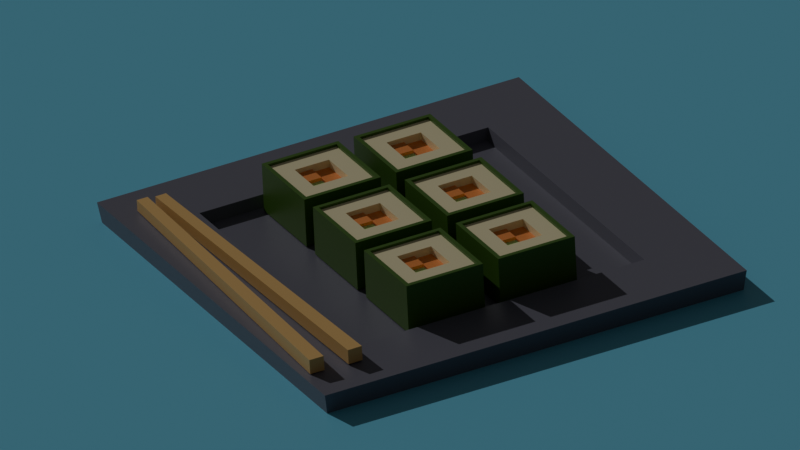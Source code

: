 # Source: 09_AddBackground.blend  (saved by Blender 4.2.66; exported with 4.5.12 LTS)
import bpy
from mathutils import Matrix  # noqa: F401  (used for matrix-valued properties, if any)

bpy.ops.wm.read_factory_settings(use_empty=True)
scene = bpy.context.scene
scene.name = 'Scene'

# ---- collections
col_collection = bpy.data.collections.new('Collection'); scene.collection.children.link(col_collection)

# ---- materials (node trees are filled in below, after node groups)
mat_material = bpy.data.materials.new('Material')
mat_material.alpha_threshold = 0.0
mat_material.use_transparent_shadow = False
mat_material.roughness = 0.5
mat_material.line_color = (0.0, 0.0, 0.0, 1.0)
mat_material_001 = bpy.data.materials.new('Material.001')
mat_material_002 = bpy.data.materials.new('Material.002')
mat_material_003 = bpy.data.materials.new('Material.003')
mat_material_004 = bpy.data.materials.new('Material.004')
mat_material_005 = bpy.data.materials.new('Material.005')
mat_material_006 = bpy.data.materials.new('Material.006')

# ---- material node trees
mat_material.use_nodes = True; mat_material.node_tree.nodes.clear()
_N = mat_material.node_tree.nodes; _L = mat_material.node_tree.links
n0 = _N.new('ShaderNodeOutputMaterial'); n0.name = 'Material Output'; n0.location = (300, 300)
n1 = _N.new('ShaderNodeBsdfPrincipled'); n1.name = 'Principled BSDF'; n1.location = (10, 300)
n1.inputs[0].default_value = (0.906, 0.8239, 0.5094, 1.0)
n1.inputs[3].default_value = 1.45
_L.new(n1.outputs[0], n0.inputs[0])
n0.is_active_output = True
mat_material_001.use_nodes = True; mat_material_001.node_tree.nodes.clear()
_N = mat_material_001.node_tree.nodes; _L = mat_material_001.node_tree.links
n0 = _N.new('ShaderNodeBsdfPrincipled'); n0.name = 'Principled BSDF'; n0.location = (10, 300)
n0.inputs[0].default_value = (0.9058, 0.3011, 0.07592, 1.0)
n1 = _N.new('ShaderNodeOutputMaterial'); n1.name = 'Material Output'; n1.location = (300, 300)
_L.new(n0.outputs[0], n1.inputs[0])
n1.is_active_output = True
mat_material_002.use_nodes = True; mat_material_002.node_tree.nodes.clear()
_N = mat_material_002.node_tree.nodes; _L = mat_material_002.node_tree.links
n0 = _N.new('ShaderNodeBsdfPrincipled'); n0.name = 'Principled BSDF'; n0.location = (10, 300)
n0.inputs[0].default_value = (0.5235, 0.8, 0.2691, 1.0)
n1 = _N.new('ShaderNodeOutputMaterial'); n1.name = 'Material Output'; n1.location = (300, 300)
_L.new(n0.outputs[0], n1.inputs[0])
n1.is_active_output = True
mat_material_003.use_nodes = True; mat_material_003.node_tree.nodes.clear()
_N = mat_material_003.node_tree.nodes; _L = mat_material_003.node_tree.links
n0 = _N.new('ShaderNodeBsdfPrincipled'); n0.name = 'Principled BSDF'; n0.location = (10, 300)
n0.inputs[0].default_value = (0.05867, 0.1607, 0.01153, 1.0)
n1 = _N.new('ShaderNodeOutputMaterial'); n1.name = 'Material Output'; n1.location = (300, 300)
_L.new(n0.outputs[0], n1.inputs[0])
n1.is_active_output = True
mat_material_004.use_nodes = True; mat_material_004.node_tree.nodes.clear()
_N = mat_material_004.node_tree.nodes; _L = mat_material_004.node_tree.links
n0 = _N.new('ShaderNodeBsdfPrincipled'); n0.name = 'Principled BSDF'; n0.location = (10, 300)
n0.inputs[0].default_value = (0.1504, 0.1464, 0.1887, 1.0)
n1 = _N.new('ShaderNodeOutputMaterial'); n1.name = 'Material Output'; n1.location = (300, 300)
_L.new(n0.outputs[0], n1.inputs[0])
n1.is_active_output = True
mat_material_005.use_nodes = True; mat_material_005.node_tree.nodes.clear()
_N = mat_material_005.node_tree.nodes; _L = mat_material_005.node_tree.links
n0 = _N.new('ShaderNodeBsdfPrincipled'); n0.name = 'Principled BSDF'; n0.location = (10, 300)
n0.inputs[0].default_value = (0.8, 0.5076, 0.1835, 1.0)
n1 = _N.new('ShaderNodeOutputMaterial'); n1.name = 'Material Output'; n1.location = (300, 300)
_L.new(n0.outputs[0], n1.inputs[0])
n1.is_active_output = True
mat_material_006.use_nodes = True; mat_material_006.node_tree.nodes.clear()
_N = mat_material_006.node_tree.nodes; _L = mat_material_006.node_tree.links
n0 = _N.new('ShaderNodeBsdfPrincipled'); n0.name = 'Principled BSDF'; n0.location = (10, 300)
n0.inputs[0].default_value = (0.1782, 0.5988, 0.8002, 1.0)
n1 = _N.new('ShaderNodeOutputMaterial'); n1.name = 'Material Output'; n1.location = (300, 300)
_L.new(n0.outputs[0], n1.inputs[0])
n1.is_active_output = True

# ---- world
world_world = bpy.data.worlds.new('World'); scene.world = world_world
world_world.use_nodes = True; world_world.node_tree.nodes.clear()
_N = world_world.node_tree.nodes; _L = world_world.node_tree.links
n0 = _N.new('ShaderNodeOutputWorld'); n0.name = 'World Output'; n0.location = (300, 300)
n1 = _N.new('ShaderNodeBackground'); n1.name = 'Background'; n1.location = (10, 300)
n1.inputs[0].default_value = (0.05088, 0.05088, 0.05088, 1.0)
_L.new(n1.outputs[0], n0.inputs[0])
n0.is_active_output = True
world_world.color = (0.05088, 0.05088, 0.05088)
world_world.sun_shadow_jitter_overblur = 0.0

# ---- cameras
cam_camera = bpy.data.cameras.new('Camera')
cam_camera.type = 'ORTHO'
cam_camera.clip_end = 100.0
cam_camera.ortho_scale = 13.5

# ---- lights
light_sun = bpy.data.lights.new('Sun', 'SUN')
light_sun.energy = 1.0

# ---- meshes
me_cube = bpy.data.meshes.new('Cube')
me_cube.from_pydata([(1.354, 1.312, 0.6477), (1.354, 1.312, -1.058), (1.354, -1.312, 0.6477), (1.354, -1.312, -1.058), (-1.354, 1.312, 0.6477), (-1.354, 1.312, -1.058), (-1.354, -1.312, 0.6477), (-1.354, -1.312, -1.058), (-1.354, 0.0, -1.058), (0.0, 1.312, -1.058), (0.0, -1.312, 0.6477), (1.354, 0.0, 0.6477), (0.0, -1.312, -1.058), (-1.354, 0.0, 0.6477), (0.0, 1.312, 0.6477), (1.354, 0.0, -1.058), (0.0, 0.0, -1.058), (0.0, 0.6558, 0.3582), (-1.354, -0.6558, -1.058), (-0.6772, 1.312, -1.058), (-0.6772, -1.312, 0.6477), (1.354, -0.6558, 0.6477), (0.6772, -1.312, -1.058), (-1.354, 0.6558, 0.6477), (0.6772, 1.312, 0.6477), (1.354, 0.6558, -1.058), (-1.354, 0.6558, -1.058), (0.6772, 1.312, -1.058), (0.6772, -1.312, 0.6477), (1.354, 0.6558, 0.6477), (-0.6772, -1.312, -1.058), (-1.354, -0.6558, 0.6477), (-0.6772, 1.312, 0.6477), (1.354, -0.6558, -1.058), (-1.508, -0.6558, 0.7426), (-1.508, -1.465, 0.7426), (-0.6772, 1.465, 0.7426), (-1.508, 1.465, 0.7426), (-1.508, 0.6558, 0.7426), (-1.508, 0.0, 0.7426), (0.6772, 1.465, 0.7426), (0.0, 1.465, 0.7426), (0.0, -0.6558, -1.058), (0.0, 0.6558, -1.058), (-0.6772, 0.0, -1.058), (0.6772, 0.0, -1.058), (0.0, -1.465, 0.7426), (0.6772, -1.465, 0.7426), (1.508, 0.0, 0.7426), (1.508, 0.6558, 0.7426), (-0.6772, -1.465, 0.7426), (1.508, -1.465, 0.7426), (1.508, -0.6558, 0.7426), (1.508, 1.465, 0.7426), (0.0, -0.6558, 0.6477), (0.0, 0.6558, 0.6477), (0.6772, 0.0, 0.6477), (-0.6772, 0.0, 0.6477), (-0.6772, 0.6558, 0.6477), (0.6772, 0.6558, 0.6477), (0.6772, -0.6558, 0.6477), (0.0, 1.312, 0.7426), (-0.6772, 1.312, 0.7426), (-1.354, 0.0, 0.7426), (-1.354, -0.6558, 0.7426), (1.354, 0.0, 0.7426), (1.354, 0.6558, 0.7426), (0.6772, 0.6558, -1.058), (-0.6772, 0.6558, -1.058), (-0.6772, -0.6558, -1.058), (0.0, -1.312, 0.7426), (0.6772, -1.312, 0.7426), (1.354, 1.312, 0.7426), (0.6772, 1.312, 0.7426), (-1.354, 1.312, 0.7426), (-1.354, 0.6558, 0.7426), (1.354, -1.312, 0.7426), (1.354, -0.6558, 0.7426), (0.6772, -0.6558, -1.058), (-1.354, -1.312, 0.7426), (-0.6772, -1.312, 0.7426), (-0.6772, -0.6558, 0.6477), (0.0, 0.6558, 0.475), (0.0, 0.0, 0.475), (-0.6772, 0.0, 0.475), (0.0, -0.6558, 0.475), (0.6772, 0.0, 0.475), (-0.6772, 0.6558, 0.475), (0.6772, 0.6558, 0.475), (0.6772, -0.6558, 0.475), (-0.6772, -0.6558, 0.475), (0.0, 0.0, 0.3582), (-0.6772, 0.0, 0.3582), (0.0, -0.6558, 0.3582), (0.6772, 0.0, 0.3582), (-0.6772, 0.6558, 0.3582), (0.6772, -0.6558, 0.3582), (-0.6772, -0.6558, 0.3582), (-1.508, -0.6558, -1.058), (-1.508, -1.465, -1.058), (-0.6772, 1.465, -1.058), (-1.508, 1.465, -1.058), (1.508, 1.465, -0.6316), (1.508, 1.465, -1.058), (-1.508, -1.465, 0.2213), (-1.508, -1.465, 0.6477), (1.508, -1.465, -0.6316), (1.508, -1.465, -1.058), (-1.508, 1.465, -0.6316), (-0.6772, -1.465, 0.6477), (1.508, -0.6558, 0.6477), (1.508, -1.465, 0.6477), (0.6772, -1.465, -1.058), (-1.508, 0.6558, 0.6477), (-1.508, 1.465, 0.6477), (0.6772, 1.465, 0.6477), (1.508, 1.465, 0.6477), (1.508, 0.6558, -1.058), (-1.508, 0.6558, -1.058), (-1.508, 0.0, -1.058), (0.6772, 1.465, -1.058), (0.0, 1.465, -1.058), (1.508, 1.465, 0.2213), (1.508, 1.465, -0.2052), (-1.508, -1.465, -0.6316), (-1.508, -1.465, -0.2052), (1.508, -1.465, 0.2213), (1.508, -1.465, -0.2052), (-1.508, 1.465, 0.2213), (-1.508, 1.465, -0.2052), (0.6772, -1.465, 0.6477), (0.0, -1.465, 0.6477), (1.508, 0.6558, 0.6477), (1.508, 0.0, 0.6477), (-0.6772, -1.465, -1.058), (0.0, -1.465, -1.058), (-1.508, -0.6558, 0.6477), (-1.508, 0.0, 0.6477), (-0.6772, 1.465, 0.6477), (0.0, 1.465, 0.6477), (1.508, -0.6558, -1.058), (1.508, 0.0, -1.058), (0.6772, 1.465, -0.2052), (-0.6772, 1.465, -0.2052), (0.0, 1.465, -0.2052), (0.0, 1.465, -0.6316), (0.0, 1.465, 0.2213), (1.508, -0.6558, -0.2052), (1.508, 0.6558, -0.2052), (1.508, 0.0, -0.2052), (1.508, 0.0, -0.6316), (1.508, 0.0, 0.2213), (-1.508, 0.6558, -0.2052), (-1.508, -0.6558, -0.2052), (-1.508, 0.0, -0.2052), (-1.508, 0.0, -0.6316), (-1.508, 0.0, 0.2213), (-0.6772, -1.465, -0.2052), (0.6772, -1.465, -0.2052), (0.0, -1.465, -0.2052), (0.0, -1.465, -0.6316), (0.0, -1.465, 0.2213), (0.6772, -1.465, 0.2213), (0.6772, -1.465, -0.6316), (-0.6772, -1.465, -0.6316), (-1.508, -0.6558, 0.2213), (-1.508, -0.6558, -0.6316), (-1.508, 0.6558, -0.6316), (1.508, 0.6558, 0.2213), (1.508, 0.6558, -0.6316), (1.508, -0.6558, -0.6316), (-0.6772, 1.465, 0.2213), (-0.6772, 1.465, -0.6316), (0.6772, 1.465, -0.6316), (0.6772, 1.465, 0.2213), (1.508, -0.6558, 0.2213), (-1.508, 0.6558, 0.2213), (-0.6772, -1.465, 0.2213)], [], [(81, 31, 6, 20), (11, 21, 77, 65), (131, 130, 47, 46), (78, 33, 3, 22), (130, 111, 51, 47), (10, 20, 80, 70), (0, 29, 66, 72), (2, 28, 71, 76), (24, 0, 72, 73), (23, 4, 74, 75), (32, 14, 61, 62), (31, 13, 63, 64), (69, 42, 12, 30), (68, 43, 16, 44), (67, 25, 15, 45), (21, 2, 76, 77), (116, 115, 40, 53), (20, 6, 79, 80), (115, 139, 41, 40), (29, 11, 65, 66), (114, 113, 38, 37), (60, 54, 10, 28), (54, 60, 89, 85), (58, 23, 13, 57), (55, 58, 87, 82), (14, 32, 58, 55), (32, 4, 23, 58), (29, 59, 56, 11), (0, 24, 59, 29), (24, 14, 55, 59), (21, 60, 28, 2), (11, 56, 60, 21), (56, 59, 88, 86), (79, 64, 34, 35), (74, 62, 36, 37), (63, 75, 38, 39), (61, 73, 40, 41), (71, 70, 46, 47), (66, 65, 48, 49), (80, 79, 35, 50), (77, 76, 51, 52), (64, 63, 39, 34), (62, 61, 41, 36), (75, 74, 37, 38), (73, 72, 53, 40), (76, 71, 47, 51), (72, 66, 49, 53), (70, 80, 50, 46), (65, 77, 52, 48), (113, 137, 39, 38), (19, 5, 101, 100), (43, 67, 45, 16), (9, 27, 67, 43), (27, 1, 25, 67), (26, 68, 44, 8), (5, 19, 68, 26), (19, 9, 43, 68), (18, 69, 30, 7), (8, 44, 69, 18), (44, 16, 42, 69), (7, 30, 134, 99), (139, 138, 36, 41), (18, 7, 99, 98), (28, 10, 70, 71), (27, 9, 121, 120), (138, 114, 37, 36), (26, 8, 119, 118), (25, 1, 103, 117), (14, 24, 73, 61), (33, 15, 141, 140), (137, 136, 34, 39), (9, 19, 100, 121), (136, 105, 35, 34), (22, 3, 107, 112), (8, 18, 98, 119), (13, 23, 75, 63), (1, 27, 120, 103), (111, 110, 52, 51), (30, 12, 135, 134), (5, 26, 118, 101), (4, 32, 62, 74), (110, 133, 48, 52), (15, 25, 117, 141), (105, 109, 50, 35), (42, 78, 22, 12), (16, 45, 78, 42), (45, 15, 33, 78), (6, 31, 64, 79), (3, 33, 140, 107), (109, 131, 46, 50), (133, 132, 49, 48), (12, 22, 112, 135), (132, 116, 53, 49), (54, 81, 20, 10), (81, 54, 85, 90), (57, 13, 31, 81), (88, 82, 83, 86), (83, 82, 17, 91), (90, 85, 93, 97), (87, 84, 92, 95), (58, 57, 84, 87), (60, 56, 86, 89), (59, 55, 82, 88), (57, 81, 90, 84), (17, 95, 92, 91), (94, 91, 93, 96), (91, 92, 97, 93), (85, 89, 96, 93), (82, 87, 95, 17), (86, 83, 91, 94), (84, 90, 97, 92), (89, 86, 94, 96), (177, 109, 105, 104), (176, 113, 114, 128), (175, 110, 111, 126), (174, 115, 116, 122), (173, 142, 123, 102), (172, 143, 144, 145), (171, 138, 139, 146), (170, 147, 127, 106), (169, 148, 149, 150), (168, 132, 133, 151), (167, 152, 129, 108), (166, 153, 154, 155), (165, 136, 137, 156), (164, 157, 125, 124), (163, 158, 159, 160), (162, 130, 131, 161), (158, 162, 161, 159), (127, 126, 162, 158), (126, 111, 130, 162), (112, 163, 160, 135), (107, 106, 163, 112), (106, 127, 158, 163), (134, 164, 124, 99), (135, 160, 164, 134), (160, 159, 157, 164), (153, 165, 156, 154), (125, 104, 165, 153), (104, 105, 136, 165), (98, 166, 155, 119), (99, 124, 166, 98), (124, 125, 153, 166), (118, 167, 108, 101), (119, 155, 167, 118), (155, 154, 152, 167), (148, 168, 151, 149), (123, 122, 168, 148), (122, 116, 132, 168), (117, 169, 150, 141), (103, 102, 169, 117), (102, 123, 148, 169), (140, 170, 106, 107), (141, 150, 170, 140), (150, 149, 147, 170), (143, 171, 146, 144), (129, 128, 171, 143), (128, 114, 138, 171), (100, 172, 145, 121), (101, 108, 172, 100), (108, 129, 143, 172), (120, 173, 102, 103), (121, 145, 173, 120), (145, 144, 142, 173), (142, 174, 122, 123), (144, 146, 174, 142), (146, 139, 115, 174), (147, 175, 126, 127), (149, 151, 175, 147), (151, 133, 110, 175), (152, 176, 128, 129), (154, 156, 176, 152), (156, 137, 113, 176), (157, 177, 104, 125), (159, 161, 177, 157), (161, 131, 109, 177)])
me_cube.polygons.foreach_set('material_index', [0, 3, 3, 0, 3, 3, 3, 3, 3, 3, 3, 3, 0, 0, 0, 3, 3, 3, 3, 3, 3, 0, 0, 0, 0, 0, 0, 0, 0, 0, 0, 0, 0, 3, 3, 3, 3, 3, 3, 3, 3, 3, 3, 3, 3, 3, 3, 3, 3, 3, 3, 0, 0, 0, 0, 0, 0, 0, 0, 0, 3, 3, 3, 3, 3, 3, 3, 3, 3, 3, 3, 3, 3, 3, 3, 3, 3, 3, 3, 3, 3, 3, 3, 3, 0, 0, 0, 3, 3, 3, 3, 3, 3, 0, 0, 0, 1, 1, 0, 0, 0, 0, 0, 0, 2, 1, 1, 0, 0, 1, 0, 0, 3, 3, 3, 3, 3, 3, 3, 3, 3, 3, 3, 3, 3, 3, 3, 3, 3, 3, 3, 3, 3, 3, 3, 3, 3, 3, 3, 3, 3, 3, 3, 3, 3, 3, 3, 3, 3, 3, 3, 3, 3, 3, 3, 3, 3, 3, 3, 3, 3, 3, 3, 3, 3, 3, 3, 3, 3, 3, 3, 3, 3, 3, 3, 3])
_uv = me_cube.uv_layers.new(name='UVMap')
_uv.uv.foreach_set('vector', [0.8125, 0.6875, 0.875, 0.6875, 0.875, 0.75, 0.8125, 0.75, 0.625, 0.625, 0.625, 0.6875, 0.625, 0.6875, 0.625, 0.625, 0.625, 0.875, 0.625, 0.8125, 0.625, 0.8125, 0.625, 0.875, 0.3125, 0.6875, 0.375, 0.6875, 0.375, 0.75, 0.3125, 0.75, 0.625, 0.8125, 0.625, 0.75, 0.625, 0.75, 0.625, 0.8125, 0.75, 0.75, 0.8125, 0.75, 0.8125, 0.75, 0.75, 0.75, 0.625, 0.5, 0.625, 0.5625, 0.625, 0.5625, 0.625, 0.5, 0.625, 0.75, 0.6875, 0.75, 0.6875, 0.75, 0.625, 0.75, 0.6875, 0.5, 0.625, 0.5, 0.625, 0.5, 0.6875, 0.5, 0.875, 0.5625, 0.875, 0.5, 0.875, 0.5, 0.875, 0.5625, 0.8125, 0.5, 0.75, 0.5, 0.75, 0.5, 0.8125, 0.5, 0.875, 0.6875, 0.875, 0.625, 0.875, 0.625, 0.875, 0.6875, 0.1875, 0.6875, 0.25, 0.6875, 0.25, 0.75, 0.1875, 0.75, 0.1875, 0.5625, 0.25, 0.5625, 0.25, 0.625, 0.1875, 0.625, 0.3125, 0.5625, 0.375, 0.5625, 0.375, 0.625, 0.3125, 0.625, 0.625, 0.6875, 0.625, 0.75, 0.625, 0.75, 0.625, 0.6875, 0.625, 0.5, 0.625, 0.4375, 0.625, 0.4375, 0.625, 0.5, 0.8125, 0.75, 0.875, 0.75, 0.875, 0.75, 0.8125, 0.75, 0.625, 0.4375, 0.625, 0.375, 0.625, 0.375, 0.625, 0.4375, 0.625, 0.5625, 0.625, 0.625, 0.625, 0.625, 0.625, 0.5625, 0.625, 0.25, 0.625, 0.1875, 0.625, 0.1875, 0.625, 0.25, 0.6875, 0.6875, 0.75, 0.6875, 0.75, 0.75, 0.6875, 0.75, 0.75, 0.6875, 0.6875, 0.6875, 0.6875, 0.6875, 0.75, 0.6875, 0.8125, 0.5625, 0.875, 0.5625, 0.875, 0.625, 0.8125, 0.625, 0.75, 0.5625, 0.8125, 0.5625, 0.8125, 0.5625, 0.75, 0.5625, 0.75, 0.5, 0.8125, 0.5, 0.8125, 0.5625, 0.75, 0.5625, 0.8125, 0.5, 0.875, 0.5, 0.875, 0.5625, 0.8125, 0.5625, 0.625, 0.5625, 0.6875, 0.5625, 0.6875, 0.625, 0.625, 0.625, 0.625, 0.5, 0.6875, 0.5, 0.6875, 0.5625, 0.625, 0.5625, 0.6875, 0.5, 0.75, 0.5, 0.75, 0.5625, 0.6875, 0.5625, 0.625, 0.6875, 0.6875, 0.6875, 0.6875, 0.75, 0.625, 0.75, 0.625, 0.625, 0.6875, 0.625, 0.6875, 0.6875, 0.625, 0.6875, 0.6875, 0.625, 0.6875, 0.5625, 0.6875, 0.5625, 0.6875, 0.625, 0.875, 0.75, 0.875, 0.6875, 0.875, 0.6875, 0.875, 0.75, 0.875, 0.5, 0.8125, 0.5, 0.8125, 0.5, 0.875, 0.5, 0.875, 0.625, 0.875, 0.5625, 0.875, 0.5625, 0.875, 0.625, 0.75, 0.5, 0.6875, 0.5, 0.6875, 0.5, 0.75, 0.5, 0.6875, 0.75, 0.75, 0.75, 0.75, 0.75, 0.6875, 0.75, 0.625, 0.5625, 0.625, 0.625, 0.625, 0.625, 0.625, 0.5625, 0.8125, 0.75, 0.875, 0.75, 0.875, 0.75, 0.8125, 0.75, 0.625, 0.6875, 0.625, 0.75, 0.625, 0.75, 0.625, 0.6875, 0.875, 0.6875, 0.875, 0.625, 0.875, 0.625, 0.875, 0.6875, 0.8125, 0.5, 0.75, 0.5, 0.75, 0.5, 0.8125, 0.5, 0.875, 0.5625, 0.875, 0.5, 0.875, 0.5, 0.875, 0.5625, 0.6875, 0.5, 0.625, 0.5, 0.625, 0.5, 0.6875, 0.5, 0.625, 0.75, 0.6875, 0.75, 0.6875, 0.75, 0.625, 0.75, 0.625, 0.5, 0.625, 0.5625, 0.625, 0.5625, 0.625, 0.5, 0.75, 0.75, 0.8125, 0.75, 0.8125, 0.75, 0.75, 0.75, 0.625, 0.625, 0.625, 0.6875, 0.625, 0.6875, 0.625, 0.625, 0.625, 0.1875, 0.625, 0.125, 0.625, 0.125, 0.625, 0.1875, 0.1875, 0.5, 0.125, 0.5, 0.125, 0.5, 0.1875, 0.5, 0.25, 0.5625, 0.3125, 0.5625, 0.3125, 0.625, 0.25, 0.625, 0.25, 0.5, 0.3125, 0.5, 0.3125, 0.5625, 0.25, 0.5625, 0.3125, 0.5, 0.375, 0.5, 0.375, 0.5625, 0.3125, 0.5625, 0.125, 0.5625, 0.1875, 0.5625, 0.1875, 0.625, 0.125, 0.625, 0.125, 0.5, 0.1875, 0.5, 0.1875, 0.5625, 0.125, 0.5625, 0.1875, 0.5, 0.25, 0.5, 0.25, 0.5625, 0.1875, 0.5625, 0.125, 0.6875, 0.1875, 0.6875, 0.1875, 0.75, 0.125, 0.75, 0.125, 0.625, 0.1875, 0.625, 0.1875, 0.6875, 0.125, 0.6875, 0.1875, 0.625, 0.25, 0.625, 0.25, 0.6875, 0.1875, 0.6875, 0.125, 0.75, 0.1875, 0.75, 0.1875, 0.75, 0.125, 0.75, 0.625, 0.375, 0.625, 0.3125, 0.625, 0.3125, 0.625, 0.375, 0.125, 0.6875, 0.125, 0.75, 0.125, 0.75, 0.125, 0.6875, 0.6875, 0.75, 0.75, 0.75, 0.75, 0.75, 0.6875, 0.75, 0.3125, 0.5, 0.25, 0.5, 0.25, 0.5, 0.3125, 0.5, 0.625, 0.3125, 0.625, 0.25, 0.625, 0.25, 0.625, 0.3125, 0.125, 0.5625, 0.125, 0.625, 0.125, 0.625, 0.125, 0.5625, 0.375, 0.5625, 0.375, 0.5, 0.375, 0.5, 0.375, 0.5625, 0.75, 0.5, 0.6875, 0.5, 0.6875, 0.5, 0.75, 0.5, 0.375, 0.6875, 0.375, 0.625, 0.375, 0.625, 0.375, 0.6875, 0.625, 0.125, 0.625, 0.0625, 0.625, 0.0625, 0.625, 0.125, 0.25, 0.5, 0.1875, 0.5, 0.1875, 0.5, 0.25, 0.5, 0.625, 0.0625, 0.625, 0.0, 0.625, 0.0, 0.625, 0.0625, 0.3125, 0.75, 0.375, 0.75, 0.375, 0.75, 0.3125, 0.75, 0.125, 0.625, 0.125, 0.6875, 0.125, 0.6875, 0.125, 0.625, 0.875, 0.625, 0.875, 0.5625, 0.875, 0.5625, 0.875, 0.625, 0.375, 0.5, 0.3125, 0.5, 0.3125, 0.5, 0.375, 0.5, 0.625, 0.75, 0.625, 0.6875, 0.625, 0.6875, 0.625, 0.75, 0.1875, 0.75, 0.25, 0.75, 0.25, 0.75, 0.1875, 0.75, 0.125, 0.5, 0.125, 0.5625, 0.125, 0.5625, 0.125, 0.5, 0.875, 0.5, 0.8125, 0.5, 0.8125, 0.5, 0.875, 0.5, 0.625, 0.6875, 0.625, 0.625, 0.625, 0.625, 0.625, 0.6875, 0.375, 0.625, 0.375, 0.5625, 0.375, 0.5625, 0.375, 0.625, 0.625, 1.0, 0.625, 0.9375, 0.625, 0.9375, 0.625, 1.0, 0.25, 0.6875, 0.3125, 0.6875, 0.3125, 0.75, 0.25, 0.75, 0.25, 0.625, 0.3125, 0.625, 0.3125, 0.6875, 0.25, 0.6875, 0.3125, 0.625, 0.375, 0.625, 0.375, 0.6875, 0.3125, 0.6875, 0.875, 0.75, 0.875, 0.6875, 0.875, 0.6875, 0.875, 0.75, 0.375, 0.75, 0.375, 0.6875, 0.375, 0.6875, 0.375, 0.75, 0.625, 0.9375, 0.625, 0.875, 0.625, 0.875, 0.625, 0.9375, 0.625, 0.625, 0.625, 0.5625, 0.625, 0.5625, 0.625, 0.625, 0.25, 0.75, 0.3125, 0.75, 0.3125, 0.75, 0.25, 0.75, 0.625, 0.5625, 0.625, 0.5, 0.625, 0.5, 0.625, 0.5625, 0.75, 0.6875, 0.8125, 0.6875, 0.8125, 0.75, 0.75, 0.75, 0.8125, 0.6875, 0.75, 0.6875, 0.75, 0.6875, 0.8125, 0.6875, 0.8125, 0.625, 0.875, 0.625, 0.875, 0.6875, 0.8125, 0.6875, 0.6875, 0.5625, 0.75, 0.5625, 0.75, 0.625, 0.6875, 0.625, 0.75, 0.625, 0.75, 0.5625, 0.75, 0.5625, 0.75, 0.625, 0.8125, 0.6875, 0.75, 0.6875, 0.75, 0.6875, 0.8125, 0.6875, 0.8125, 0.5625, 0.8125, 0.625, 0.8125, 0.625, 0.8125, 0.5625, 0.8125, 0.5625, 0.8125, 0.625, 0.8125, 0.625, 0.8125, 0.5625, 0.6875, 0.6875, 0.6875, 0.625, 0.6875, 0.625, 0.6875, 0.6875, 0.6875, 0.5625, 0.75, 0.5625, 0.75, 0.5625, 0.6875, 0.5625, 0.8125, 0.625, 0.8125, 0.6875, 0.8125, 0.6875, 0.8125, 0.625, 0.75, 0.5625, 0.8125, 0.5625, 0.8125, 0.625, 0.75, 0.625, 0.6875, 0.625, 0.75, 0.625, 0.75, 0.6875, 0.6875, 0.6875, 0.75, 0.625, 0.8125, 0.625, 0.8125, 0.6875, 0.75, 0.6875, 0.75, 0.6875, 0.6875, 0.6875, 0.6875, 0.6875, 0.75, 0.6875, 0.75, 0.5625, 0.8125, 0.5625, 0.8125, 0.5625, 0.75, 0.5625, 0.6875, 0.625, 0.75, 0.625, 0.75, 0.625, 0.6875, 0.625, 0.8125, 0.625, 0.8125, 0.6875, 0.8125, 0.6875, 0.8125, 0.625, 0.6875, 0.6875, 0.6875, 0.625, 0.6875, 0.625, 0.6875, 0.6875, 0.5625, 0.9375, 0.625, 0.9375, 0.625, 1.0, 0.5625, 1.0, 0.5625, 0.1875, 0.625, 0.1875, 0.625, 0.25, 0.5625, 0.25, 0.5625, 0.6875, 0.625, 0.6875, 0.625, 0.75, 0.5625, 0.75, 0.5625, 0.4375, 0.625, 0.4375, 0.625, 0.5, 0.5625, 0.5, 0.4375, 0.4375, 0.5, 0.4375, 0.5, 0.5, 0.4375, 0.5, 0.4375, 0.3125, 0.5, 0.3125, 0.5, 0.375, 0.4375, 0.375, 0.5625, 0.3125, 0.625, 0.3125, 0.625, 0.375, 0.5625, 0.375, 0.4375, 0.6875, 0.5, 0.6875, 0.5, 0.75, 0.4375, 0.75, 0.4375, 0.5625, 0.5, 0.5625, 0.5, 0.625, 0.4375, 0.625, 0.5625, 0.5625, 0.625, 0.5625, 0.625, 0.625, 0.5625, 0.625, 0.4375, 0.1875, 0.5, 0.1875, 0.5, 0.25, 0.4375, 0.25, 0.4375, 0.0625, 0.5, 0.0625, 0.5, 0.125, 0.4375, 0.125, 0.5625, 0.0625, 0.625, 0.0625, 0.625, 0.125, 0.5625, 0.125, 0.4375, 0.9375, 0.5, 0.9375, 0.5, 1.0, 0.4375, 1.0, 0.4375, 0.8125, 0.5, 0.8125, 0.5, 0.875, 0.4375, 0.875, 0.5625, 0.8125, 0.625, 0.8125, 0.625, 0.875, 0.5625, 0.875, 0.5, 0.8125, 0.5625, 0.8125, 0.5625, 0.875, 0.5, 0.875, 0.5, 0.75, 0.5625, 0.75, 0.5625, 0.8125, 0.5, 0.8125, 0.5625, 0.75, 0.625, 0.75, 0.625, 0.8125, 0.5625, 0.8125, 0.375, 0.8125, 0.4375, 0.8125, 0.4375, 0.875, 0.375, 0.875, 0.375, 0.75, 0.4375, 0.75, 0.4375, 0.8125, 0.375, 0.8125, 0.4375, 0.75, 0.5, 0.75, 0.5, 0.8125, 0.4375, 0.8125, 0.375, 0.9375, 0.4375, 0.9375, 0.4375, 1.0, 0.375, 1.0, 0.375, 0.875, 0.4375, 0.875, 0.4375, 0.9375, 0.375, 0.9375, 0.4375, 0.875, 0.5, 0.875, 0.5, 0.9375, 0.4375, 0.9375, 0.5, 0.0625, 0.5625, 0.0625, 0.5625, 0.125, 0.5, 0.125, 0.5, 0.0, 0.5625, 0.0, 0.5625, 0.0625, 0.5, 0.0625, 0.5625, 0.0, 0.625, 0.0, 0.625, 0.0625, 0.5625, 0.0625, 0.375, 0.0625, 0.4375, 0.0625, 0.4375, 0.125, 0.375, 0.125, 0.375, 0.0, 0.4375, 0.0, 0.4375, 0.0625, 0.375, 0.0625, 0.4375, 0.0, 0.5, 0.0, 0.5, 0.0625, 0.4375, 0.0625, 0.375, 0.1875, 0.4375, 0.1875, 0.4375, 0.25, 0.375, 0.25, 0.375, 0.125, 0.4375, 0.125, 0.4375, 0.1875, 0.375, 0.1875, 0.4375, 0.125, 0.5, 0.125, 0.5, 0.1875, 0.4375, 0.1875, 0.5, 0.5625, 0.5625, 0.5625, 0.5625, 0.625, 0.5, 0.625, 0.5, 0.5, 0.5625, 0.5, 0.5625, 0.5625, 0.5, 0.5625, 0.5625, 0.5, 0.625, 0.5, 0.625, 0.5625, 0.5625, 0.5625, 0.375, 0.5625, 0.4375, 0.5625, 0.4375, 0.625, 0.375, 0.625, 0.375, 0.5, 0.4375, 0.5, 0.4375, 0.5625, 0.375, 0.5625, 0.4375, 0.5, 0.5, 0.5, 0.5, 0.5625, 0.4375, 0.5625, 0.375, 0.6875, 0.4375, 0.6875, 0.4375, 0.75, 0.375, 0.75, 0.375, 0.625, 0.4375, 0.625, 0.4375, 0.6875, 0.375, 0.6875, 0.4375, 0.625, 0.5, 0.625, 0.5, 0.6875, 0.4375, 0.6875, 0.5, 0.3125, 0.5625, 0.3125, 0.5625, 0.375, 0.5, 0.375, 0.5, 0.25, 0.5625, 0.25, 0.5625, 0.3125, 0.5, 0.3125, 0.5625, 0.25, 0.625, 0.25, 0.625, 0.3125, 0.5625, 0.3125, 0.375, 0.3125, 0.4375, 0.3125, 0.4375, 0.375, 0.375, 0.375, 0.375, 0.25, 0.4375, 0.25, 0.4375, 0.3125, 0.375, 0.3125, 0.4375, 0.25, 0.5, 0.25, 0.5, 0.3125, 0.4375, 0.3125, 0.375, 0.4375, 0.4375, 0.4375, 0.4375, 0.5, 0.375, 0.5, 0.375, 0.375, 0.4375, 0.375, 0.4375, 0.4375, 0.375, 0.4375, 0.4375, 0.375, 0.5, 0.375, 0.5, 0.4375, 0.4375, 0.4375, 0.5, 0.4375, 0.5625, 0.4375, 0.5625, 0.5, 0.5, 0.5, 0.5, 0.375, 0.5625, 0.375, 0.5625, 0.4375, 0.5, 0.4375, 0.5625, 0.375, 0.625, 0.375, 0.625, 0.4375, 0.5625, 0.4375, 0.5, 0.6875, 0.5625, 0.6875, 0.5625, 0.75, 0.5, 0.75, 0.5, 0.625, 0.5625, 0.625, 0.5625, 0.6875, 0.5, 0.6875, 0.5625, 0.625, 0.625, 0.625, 0.625, 0.6875, 0.5625, 0.6875, 0.5, 0.1875, 0.5625, 0.1875, 0.5625, 0.25, 0.5, 0.25, 0.5, 0.125, 0.5625, 0.125, 0.5625, 0.1875, 0.5, 0.1875, 0.5625, 0.125, 0.625, 0.125, 0.625, 0.1875, 0.5625, 0.1875, 0.5, 0.9375, 0.5625, 0.9375, 0.5625, 1.0, 0.5, 1.0, 0.5, 0.875, 0.5625, 0.875, 0.5625, 0.9375, 0.5, 0.9375, 0.5625, 0.875, 0.625, 0.875, 0.625, 0.9375, 0.5625, 0.9375])
me_cube.materials.append(mat_material)
me_cube.materials.append(mat_material_001)
me_cube.materials.append(mat_material_002)
me_cube.materials.append(mat_material_003)
me_cube.use_mirror_vertex_groups = False
me_cube.update()
me_plane = bpy.data.meshes.new('Plane')
me_plane.from_pydata([(-1.0, -1.0, 0.0), (1.0, -1.0, 0.0), (-1.0, 1.0, 0.0), (1.0, 1.0, 0.0), (-0.6936, 0.6936, 0.09545), (-0.6936, -0.6936, 0.09545), (0.6936, -0.6936, 0.09545), (0.6936, 0.6936, 0.09545), (-1.013, 1.013, 0.09545), (-1.013, -1.013, 0.09545), (1.013, -1.013, 0.09545), (1.013, 1.013, 0.09545), (-0.6773, 0.6773, 0.042), (-0.6773, -0.6773, 0.042), (0.6773, -0.6773, 0.042), (0.6773, 0.6773, 0.042)], [], [(0, 2, 3, 1), (7, 4, 12, 15), (1, 3, 11, 10), (2, 0, 9, 8), (3, 2, 8, 11), (0, 1, 10, 9), (5, 4, 8, 9), (6, 5, 9, 10), (7, 6, 10, 11), (4, 7, 11, 8), (13, 14, 15, 12), (5, 6, 14, 13), (6, 7, 15, 14), (4, 5, 13, 12)])
_uv = me_plane.uv_layers.new(name='UVMap')
_uv.uv.foreach_set('vector', [0.0, 0.0, 0.0, 1.0, 1.0, 1.0, 1.0, 0.0, 0.8182, 0.8182, 0.1818, 0.8182, 0.1818, 0.8182, 0.8182, 0.8182, 1.0, 0.0, 1.0, 1.0, 1.0, 1.0, 1.0, 0.0, 0.0, 1.0, 0.0, 0.0, 0.0, 0.0, 0.0, 1.0, 1.0, 1.0, 0.0, 1.0, 0.0, 1.0, 1.0, 1.0, 0.0, 0.0, 1.0, 0.0, 1.0, 0.0, 0.0, 0.0, 0.1818, 0.1818, 0.1818, 0.8182, 0.0, 1.0, 0.0, 0.0, 0.8182, 0.1818, 0.1818, 0.1818, 0.0, 0.0, 1.0, 0.0, 0.8182, 0.8182, 0.8182, 0.1818, 1.0, 0.0, 1.0, 1.0, 0.1818, 0.8182, 0.8182, 0.8182, 1.0, 1.0, 0.0, 1.0, 0.1818, 0.1818, 0.8182, 0.1818, 0.8182, 0.8182, 0.1818, 0.8182, 0.1818, 0.1818, 0.8182, 0.1818, 0.8182, 0.1818, 0.1818, 0.1818, 0.8182, 0.1818, 0.8182, 0.8182, 0.8182, 0.8182, 0.8182, 0.1818, 0.1818, 0.8182, 0.1818, 0.1818, 0.1818, 0.1818, 0.1818, 0.8182])
me_plane.materials.append(mat_material_004)
me_plane.update()
me_cube_001 = bpy.data.meshes.new('Cube.001')
me_cube_001.from_pydata([(-1.0, -1.0, -1.0), (-1.0, -1.0, 1.0), (-1.0, 1.0, -1.0), (-1.0, 1.0, 1.0), (1.0, -0.7643, -0.7643), (1.0, -0.7643, 0.7643), (1.0, 0.7643, -0.7643), (1.0, 0.7643, 0.7643)], [], [(0, 1, 3, 2), (2, 3, 7, 6), (6, 7, 5, 4), (4, 5, 1, 0), (2, 6, 4, 0), (7, 3, 1, 5)])
_uv = me_cube_001.uv_layers.new(name='UVMap')
_uv.uv.foreach_set('vector', [0.375, 0.0, 0.625, 0.0, 0.625, 0.25, 0.375, 0.25, 0.375, 0.25, 0.625, 0.25, 0.625, 0.5, 0.375, 0.5, 0.375, 0.5, 0.625, 0.5, 0.625, 0.75, 0.375, 0.75, 0.375, 0.75, 0.625, 0.75, 0.625, 1.0, 0.375, 1.0, 0.125, 0.5, 0.375, 0.5, 0.375, 0.75, 0.125, 0.75, 0.625, 0.5, 0.875, 0.5, 0.875, 0.75, 0.625, 0.75])
me_cube_001.materials.append(mat_material_005)
me_cube_001.update()
me_cube_002 = bpy.data.meshes.new('Cube.002')
me_cube_002.from_pydata([(-1.0, -1.0, -1.0), (-1.0, -1.0, 1.0), (-1.0, 1.0, -1.0), (-1.0, 1.0, 1.0), (1.0, -0.7643, -0.7643), (1.0, -0.7643, 0.7643), (1.0, 0.7643, -0.7643), (1.0, 0.7643, 0.7643)], [], [(0, 1, 3, 2), (2, 3, 7, 6), (6, 7, 5, 4), (4, 5, 1, 0), (2, 6, 4, 0), (7, 3, 1, 5)])
_uv = me_cube_002.uv_layers.new(name='UVMap')
_uv.uv.foreach_set('vector', [0.375, 0.0, 0.625, 0.0, 0.625, 0.25, 0.375, 0.25, 0.375, 0.25, 0.625, 0.25, 0.625, 0.5, 0.375, 0.5, 0.375, 0.5, 0.625, 0.5, 0.625, 0.75, 0.375, 0.75, 0.375, 0.75, 0.625, 0.75, 0.625, 1.0, 0.375, 1.0, 0.125, 0.5, 0.375, 0.5, 0.375, 0.75, 0.125, 0.75, 0.625, 0.5, 0.875, 0.5, 0.875, 0.75, 0.625, 0.75])
me_cube_002.materials.append(mat_material_005)
me_cube_002.update()
me_plane_001 = bpy.data.meshes.new('Plane.001')
me_plane_001.from_pydata([(-1.0, -1.0, 0.0), (1.0, -1.0, 0.0), (-1.0, 1.0, 0.0), (1.0, 1.0, 0.0)], [], [(0, 1, 3, 2)])
_uv = me_plane_001.uv_layers.new(name='UVMap')
_uv.uv.foreach_set('vector', [0.0, 0.0, 1.0, 0.0, 1.0, 1.0, 0.0, 1.0])
me_plane_001.materials.append(mat_material_006)
me_plane_001.update()

# ---- objects
ob_sushi = bpy.data.objects.new('Sushi', me_cube)
ob_camera = bpy.data.objects.new('Camera', cam_camera)
ob_plane = bpy.data.objects.new('Plane', me_plane)
ob_cube = bpy.data.objects.new('Cube', me_cube_001)
ob_cube_001 = bpy.data.objects.new('Cube.001', me_cube_002)
ob_sun = bpy.data.objects.new('Sun', light_sun)
ob_plane_001 = bpy.data.objects.new('Plane.001', me_plane_001)

# ---- transforms, parenting, visibility, modifiers, constraints
ob_sushi.location = (-1.816, -0.8465, 0.7192)
ob_sushi.scale = (0.5014, 0.5014, 0.5014)
ob_sushi.lock_rotations_4d = False
ob_sushi.empty_display_type = 'ARROWS'
ob_sushi.lineart.crease_threshold = 0.0
_m = ob_sushi.modifiers.new('Array', 'ARRAY')
_m.count = 3
_m.relative_offset_displace = (1.2, 0.0, 0.0)
_m = ob_sushi.modifiers.new('Array.001', 'ARRAY')
_m.relative_offset_displace = (0.0, 1.2, 0.0)
ob_camera.location = (-16.34, 8.737, 10.7)
ob_camera.rotation_euler = (1.072, 0.04361, 4.217)
ob_camera.lock_rotations_4d = False
ob_camera.empty_display_type = 'ARROWS'
ob_camera.color = (0.0, 0.0, 0.0, 0.0)
ob_camera.display_type = 'WIRE'
ob_camera.lineart.crease_threshold = 0.0
ob_plane.location = (0.0, 0.0, 0.0)
ob_plane.scale = (3.998, 3.998, 3.998)
ob_cube.location = (0.0, 3.138, 0.522)
ob_cube.rotation_euler = (0.0, 0.005691, 0.02019)
ob_cube.scale = (3.331, 0.1351, 0.1351)
ob_cube_001.location = (0.0553, 3.652, 0.5187)
ob_cube_001.rotation_euler = (-0.01784, 0.00411, -0.03714)
ob_cube_001.scale = (3.331, 0.1351, 0.1351)
ob_sun.location = (9.14, 0.3526, 6.951)
ob_sun.rotation_euler = (-0.4865, 0.9477, -0.2597)
ob_plane_001.location = (0.0, 0.0, 0.0)
ob_plane_001.scale = (12.82, 12.82, 12.82)

# ---- collection membership
col_collection.objects.link(ob_sushi)
col_collection.objects.link(ob_camera)
col_collection.objects.link(ob_plane)
col_collection.objects.link(ob_cube)
col_collection.objects.link(ob_cube_001)
col_collection.objects.link(ob_sun)
col_collection.objects.link(ob_plane_001)

# ---- scene / render settings (as saved in the file)
scene.camera = ob_camera
scene.frame_start = 1; scene.frame_end = 250; scene.frame_set(1)
scene.render.engine = 'CYCLES'
bpy.context.view_layer.update()
